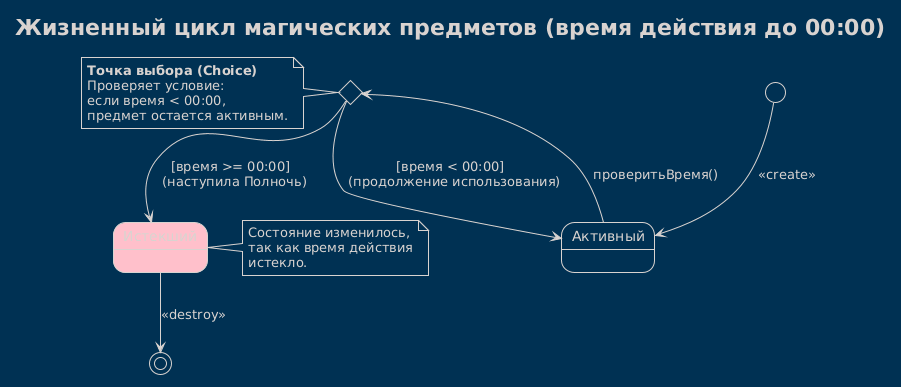

The diagram above was rendered by PlantUML. Its source (embedded in the PNG):
@startuml
!theme blueprint
skinparam state {
  BackgroundColor<<Expired>> #pink
}

title Жизненный цикл магических предметов (время действия до 00:00)

[*] --> Активный : <<create>>

state "Активный" as Активный
state "Истекший" as Истекший <<Expired>>
state c <<choice>>

' Все события идут в точку принятия решения
Активный --> c : проверитьВремя()

' Логика распределения потоков
c --> Активный : [время < 00:00] \n (продолжение использования)
c --> Истекший : [время >= 00:00] \n (наступила Полночь)

' Финал
Истекший --> [*] : <<destroy>>

note left of c
  **Точка выбора (Choice)**
  Проверяет условие:
  если время < 00:00,
  предмет остается активным.
end note

note right of Истекший
  Состояние изменилось,
  так как время действия
  истекло.
end note
@enduml